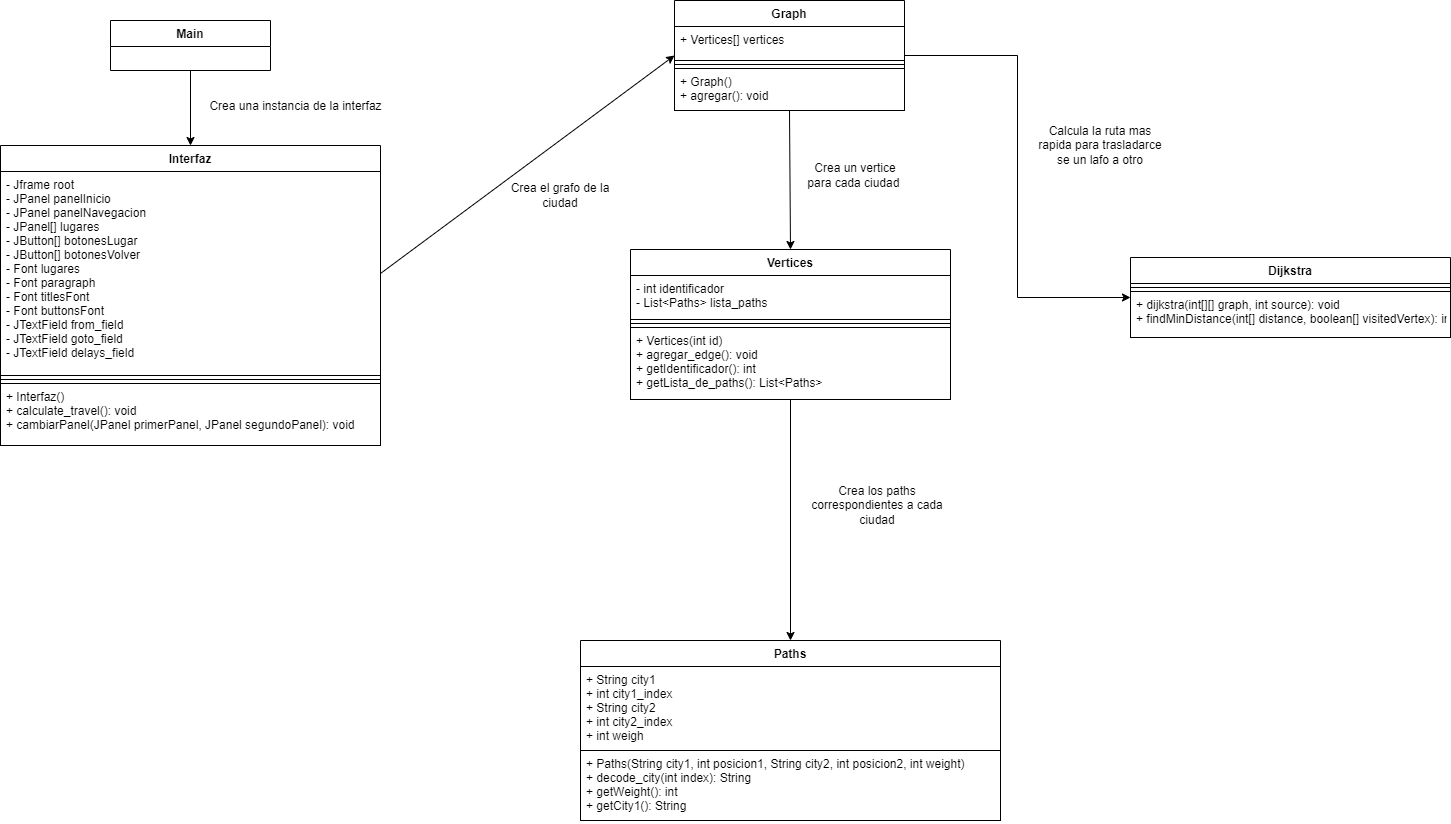

The diagram above was exported from draw.io. Its source (the exported page's mxGraphModel, read from the mxfile embedded in the PNG):
<mxGraphModel dx="1865" dy="1716" grid="1" gridSize="10" guides="1" tooltips="1" connect="1" arrows="1" fold="1" page="1" pageScale="1" pageWidth="827" pageHeight="1169" math="0" shadow="0">
  <root>
    <mxCell id="0" />
    <mxCell id="1" parent="0" />
    <mxCell id="etUnX1Ghb0rkaaxVV59l-1" value="Graph" style="swimlane;fontStyle=1;align=center;verticalAlign=top;childLayout=stackLayout;horizontal=1;startSize=26;horizontalStack=0;resizeParent=1;resizeParentMax=0;resizeLast=0;collapsible=1;marginBottom=0;fillColor=default;strokeColor=default;fontColor=default;" parent="1" vertex="1">
      <mxGeometry x="184" y="-710" width="230" height="110" as="geometry" />
    </mxCell>
    <mxCell id="etUnX1Ghb0rkaaxVV59l-2" value="+ Vertices[] vertices" style="text;strokeColor=default;fillColor=default;align=left;verticalAlign=top;spacingLeft=4;spacingRight=4;overflow=hidden;rotatable=0;points=[[0,0.5],[1,0.5]];portConstraint=eastwest;fontColor=default;" parent="etUnX1Ghb0rkaaxVV59l-1" vertex="1">
      <mxGeometry y="26" width="230" height="34" as="geometry" />
    </mxCell>
    <mxCell id="etUnX1Ghb0rkaaxVV59l-3" value="" style="line;strokeWidth=1;fillColor=default;align=left;verticalAlign=middle;spacingTop=-1;spacingLeft=3;spacingRight=3;rotatable=0;labelPosition=right;points=[];portConstraint=eastwest;strokeColor=default;fontColor=default;" parent="etUnX1Ghb0rkaaxVV59l-1" vertex="1">
      <mxGeometry y="60" width="230" height="8" as="geometry" />
    </mxCell>
    <mxCell id="etUnX1Ghb0rkaaxVV59l-4" value="+ Graph()&#10;+ agregar(): void" style="text;strokeColor=default;fillColor=default;align=left;verticalAlign=top;spacingLeft=4;spacingRight=4;overflow=hidden;rotatable=0;points=[[0,0.5],[1,0.5]];portConstraint=eastwest;fontColor=default;" parent="etUnX1Ghb0rkaaxVV59l-1" vertex="1">
      <mxGeometry y="68" width="230" height="42" as="geometry" />
    </mxCell>
    <mxCell id="etUnX1Ghb0rkaaxVV59l-5" value="Paths" style="swimlane;fontStyle=1;align=center;verticalAlign=top;childLayout=stackLayout;horizontal=1;startSize=26;horizontalStack=0;resizeParent=1;resizeParentMax=0;resizeLast=0;collapsible=1;marginBottom=0;fontColor=default;strokeColor=default;fillColor=default;" parent="1" vertex="1">
      <mxGeometry x="90" y="-70" width="420" height="180" as="geometry" />
    </mxCell>
    <mxCell id="etUnX1Ghb0rkaaxVV59l-6" value="+ String city1&#10;+ int city1_index&#10;+ String city2&#10;+ int city2_index&#10;+ int weigh&#10; &#10;" style="text;strokeColor=default;fillColor=default;align=left;verticalAlign=top;spacingLeft=4;spacingRight=4;overflow=hidden;rotatable=0;points=[[0,0.5],[1,0.5]];portConstraint=eastwest;fontColor=default;" parent="etUnX1Ghb0rkaaxVV59l-5" vertex="1">
      <mxGeometry y="26" width="420" height="84" as="geometry" />
    </mxCell>
    <mxCell id="etUnX1Ghb0rkaaxVV59l-7" value="+ Paths(String city1, int posicion1, String city2, int posicion2, int weight)&#10;+ decode_city(int index): String&#10;+ getWeight(): int&#10;+ getCity1(): String&#10;&#10;" style="text;strokeColor=default;fillColor=default;align=left;verticalAlign=top;spacingLeft=4;spacingRight=4;overflow=hidden;rotatable=0;points=[[0,0.5],[1,0.5]];portConstraint=eastwest;fontColor=default;" parent="etUnX1Ghb0rkaaxVV59l-5" vertex="1">
      <mxGeometry y="110" width="420" height="70" as="geometry" />
    </mxCell>
    <mxCell id="7zCApSuqMhU8I_25LISZ-9" style="edgeStyle=orthogonalEdgeStyle;rounded=0;orthogonalLoop=1;jettySize=auto;html=1;entryX=0.5;entryY=0;entryDx=0;entryDy=0;exitX=0.5;exitY=1;exitDx=0;exitDy=0;" parent="1" source="zJpSOZkHe7ixS0m2SruE-3" target="7zCApSuqMhU8I_25LISZ-1" edge="1">
      <mxGeometry relative="1" as="geometry">
        <mxPoint x="-200" y="-530" as="sourcePoint" />
        <Array as="points" />
      </mxGeometry>
    </mxCell>
    <mxCell id="7zCApSuqMhU8I_25LISZ-1" value="Interfaz" style="swimlane;fontStyle=1;align=center;verticalAlign=top;childLayout=stackLayout;horizontal=1;startSize=26;horizontalStack=0;resizeParent=1;resizeParentMax=0;resizeLast=0;collapsible=1;marginBottom=0;fillColor=default;strokeColor=default;fontColor=default;" parent="1" vertex="1">
      <mxGeometry x="-490" y="-565" width="380" height="300" as="geometry" />
    </mxCell>
    <mxCell id="7zCApSuqMhU8I_25LISZ-2" value="- Jframe root&#10;- JPanel panelInicio&#10;- JPanel panelNavegacion&#10;- JPanel[] lugares&#10;- JButton[] botonesLugar&#10;- JButton[] botonesVolver&#10;- Font lugares&#10;- Font paragraph&#10;- Font titlesFont&#10;- Font buttonsFont&#10;- JTextField from_field&#10;- JTextField goto_field&#10;- JTextField delays_field&#10;&#10;&#10;&#10;&#10;&#10;&#10;&#10;&#10;&#10;&#10;" style="text;strokeColor=default;fillColor=default;align=left;verticalAlign=top;spacingLeft=4;spacingRight=4;overflow=hidden;rotatable=0;points=[[0,0.5],[1,0.5]];portConstraint=eastwest;fontColor=default;" parent="7zCApSuqMhU8I_25LISZ-1" vertex="1">
      <mxGeometry y="26" width="380" height="204" as="geometry" />
    </mxCell>
    <mxCell id="7zCApSuqMhU8I_25LISZ-3" value="" style="line;strokeWidth=1;fillColor=default;align=left;verticalAlign=middle;spacingTop=-1;spacingLeft=3;spacingRight=3;rotatable=0;labelPosition=right;points=[];portConstraint=eastwest;strokeColor=default;fontColor=default;" parent="7zCApSuqMhU8I_25LISZ-1" vertex="1">
      <mxGeometry y="230" width="380" height="8" as="geometry" />
    </mxCell>
    <mxCell id="7zCApSuqMhU8I_25LISZ-4" value="+ Interfaz()&#10;+ calculate_travel(): void&#10;+ cambiarPanel(JPanel primerPanel, JPanel segundoPanel): void&#10;" style="text;strokeColor=default;fillColor=default;align=left;verticalAlign=top;spacingLeft=4;spacingRight=4;overflow=hidden;rotatable=0;points=[[0,0.5],[1,0.5]];portConstraint=eastwest;fontColor=default;" parent="7zCApSuqMhU8I_25LISZ-1" vertex="1">
      <mxGeometry y="238" width="380" height="62" as="geometry" />
    </mxCell>
    <mxCell id="7zCApSuqMhU8I_25LISZ-19" style="edgeStyle=orthogonalEdgeStyle;rounded=0;orthogonalLoop=1;jettySize=auto;html=1;exitX=0.5;exitY=1;exitDx=0;exitDy=0;entryX=0.5;entryY=0;entryDx=0;entryDy=0;" parent="1" source="7zCApSuqMhU8I_25LISZ-5" target="etUnX1Ghb0rkaaxVV59l-5" edge="1">
      <mxGeometry relative="1" as="geometry" />
    </mxCell>
    <mxCell id="7zCApSuqMhU8I_25LISZ-5" value="Vertices" style="swimlane;fontStyle=1;align=center;verticalAlign=top;childLayout=stackLayout;horizontal=1;startSize=26;horizontalStack=0;resizeParent=1;resizeParentMax=0;resizeLast=0;collapsible=1;marginBottom=0;fillColor=default;strokeColor=default;fontColor=default;" parent="1" vertex="1">
      <mxGeometry x="140" y="-461" width="320" height="150" as="geometry" />
    </mxCell>
    <mxCell id="7zCApSuqMhU8I_25LISZ-6" value="- int identificador&#10;- List&lt;Paths&gt; lista_paths&#10;&#10;&#10;&#10;&#10;&#10;&#10;&#10;&#10;" style="text;strokeColor=default;fillColor=default;align=left;verticalAlign=top;spacingLeft=4;spacingRight=4;overflow=hidden;rotatable=0;points=[[0,0.5],[1,0.5]];portConstraint=eastwest;fontColor=default;" parent="7zCApSuqMhU8I_25LISZ-5" vertex="1">
      <mxGeometry y="26" width="320" height="44" as="geometry" />
    </mxCell>
    <mxCell id="7zCApSuqMhU8I_25LISZ-7" value="" style="line;strokeWidth=1;fillColor=default;align=left;verticalAlign=middle;spacingTop=-1;spacingLeft=3;spacingRight=3;rotatable=0;labelPosition=right;points=[];portConstraint=eastwest;strokeColor=default;fontColor=default;" parent="7zCApSuqMhU8I_25LISZ-5" vertex="1">
      <mxGeometry y="70" width="320" height="8" as="geometry" />
    </mxCell>
    <mxCell id="7zCApSuqMhU8I_25LISZ-8" value="+ Vertices(int id)&#10;+ agregar_edge(): void&#10;+ getIdentificador(): int&#10;+ getLista_de_paths(): List&lt;Paths&gt;&#10;&#10;" style="text;strokeColor=default;fillColor=default;align=left;verticalAlign=top;spacingLeft=4;spacingRight=4;overflow=hidden;rotatable=0;points=[[0,0.5],[1,0.5]];portConstraint=eastwest;fontColor=default;" parent="7zCApSuqMhU8I_25LISZ-5" vertex="1">
      <mxGeometry y="78" width="320" height="72" as="geometry" />
    </mxCell>
    <mxCell id="7zCApSuqMhU8I_25LISZ-10" value="Crea una instancia de la interfaz" style="text;html=1;align=center;verticalAlign=middle;resizable=0;points=[];autosize=1;strokeColor=none;fillColor=none;" parent="1" vertex="1">
      <mxGeometry x="-290" y="-614" width="190" height="20" as="geometry" />
    </mxCell>
    <mxCell id="7zCApSuqMhU8I_25LISZ-22" value="Dijkstra" style="swimlane;fontStyle=1;align=center;verticalAlign=top;childLayout=stackLayout;horizontal=1;startSize=26;horizontalStack=0;resizeParent=1;resizeParentMax=0;resizeLast=0;collapsible=1;marginBottom=0;fillColor=default;strokeColor=default;fontColor=default;" parent="1" vertex="1">
      <mxGeometry x="640" y="-453" width="320" height="80" as="geometry" />
    </mxCell>
    <mxCell id="7zCApSuqMhU8I_25LISZ-24" value="" style="line;strokeWidth=1;fillColor=default;align=left;verticalAlign=middle;spacingTop=-1;spacingLeft=3;spacingRight=3;rotatable=0;labelPosition=right;points=[];portConstraint=eastwest;strokeColor=default;fontColor=default;" parent="7zCApSuqMhU8I_25LISZ-22" vertex="1">
      <mxGeometry y="26" width="320" height="8" as="geometry" />
    </mxCell>
    <mxCell id="7zCApSuqMhU8I_25LISZ-25" value="+ dijkstra(int[][] graph, int source): void&#10;+ findMinDistance(int[] distance, boolean[] visitedVertex): int&#10;&#10;" style="text;strokeColor=default;fillColor=default;align=left;verticalAlign=top;spacingLeft=4;spacingRight=4;overflow=hidden;rotatable=0;points=[[0,0.5],[1,0.5]];portConstraint=eastwest;fontColor=default;" parent="7zCApSuqMhU8I_25LISZ-22" vertex="1">
      <mxGeometry y="34" width="320" height="46" as="geometry" />
    </mxCell>
    <mxCell id="7zCApSuqMhU8I_25LISZ-26" style="edgeStyle=orthogonalEdgeStyle;rounded=0;orthogonalLoop=1;jettySize=auto;html=1;exitX=1;exitY=0.5;exitDx=0;exitDy=0;entryX=0;entryY=0.5;entryDx=0;entryDy=0;" parent="1" source="etUnX1Ghb0rkaaxVV59l-1" target="7zCApSuqMhU8I_25LISZ-22" edge="1">
      <mxGeometry relative="1" as="geometry">
        <mxPoint x="840" y="-243" as="targetPoint" />
      </mxGeometry>
    </mxCell>
    <mxCell id="zJpSOZkHe7ixS0m2SruE-3" value="Main" style="swimlane;fontStyle=1;align=center;verticalAlign=top;childLayout=stackLayout;horizontal=1;startSize=26;horizontalStack=0;resizeParent=1;resizeParentMax=0;resizeLast=0;collapsible=1;marginBottom=0;labelBackgroundColor=default;fontColor=default;strokeColor=default;fillColor=default;" parent="1" vertex="1">
      <mxGeometry x="-380" y="-690" width="160" height="50" as="geometry" />
    </mxCell>
    <mxCell id="AX7X_H8i3lPJmrHYRTdF-1" value="" style="endArrow=classic;html=1;rounded=0;exitX=1;exitY=0.5;exitDx=0;exitDy=0;entryX=0;entryY=0.5;entryDx=0;entryDy=0;" edge="1" parent="1" source="7zCApSuqMhU8I_25LISZ-2" target="etUnX1Ghb0rkaaxVV59l-1">
      <mxGeometry width="50" height="50" relative="1" as="geometry">
        <mxPoint x="20" y="-460" as="sourcePoint" />
        <mxPoint x="70" y="-510" as="targetPoint" />
      </mxGeometry>
    </mxCell>
    <mxCell id="AX7X_H8i3lPJmrHYRTdF-2" value="Crea el grafo de la ciudad" style="text;html=1;strokeColor=none;fillColor=none;align=center;verticalAlign=middle;whiteSpace=wrap;rounded=0;" vertex="1" parent="1">
      <mxGeometry x="10" y="-530" width="120" height="30" as="geometry" />
    </mxCell>
    <mxCell id="AX7X_H8i3lPJmrHYRTdF-3" value="" style="endArrow=classic;html=1;rounded=0;exitX=0.5;exitY=1;exitDx=0;exitDy=0;entryX=0.5;entryY=0;entryDx=0;entryDy=0;" edge="1" parent="1" source="etUnX1Ghb0rkaaxVV59l-1" target="7zCApSuqMhU8I_25LISZ-5">
      <mxGeometry width="50" height="50" relative="1" as="geometry">
        <mxPoint x="340" y="-480" as="sourcePoint" />
        <mxPoint x="390" y="-530" as="targetPoint" />
      </mxGeometry>
    </mxCell>
    <mxCell id="AX7X_H8i3lPJmrHYRTdF-4" value="&lt;span&gt;Crea un vertice para cada ciudad&amp;nbsp;&lt;/span&gt;" style="text;html=1;strokeColor=none;fillColor=none;align=center;verticalAlign=middle;whiteSpace=wrap;rounded=0;" vertex="1" parent="1">
      <mxGeometry x="310" y="-550" width="110" height="30" as="geometry" />
    </mxCell>
    <mxCell id="AX7X_H8i3lPJmrHYRTdF-5" value="&lt;span&gt;Crea los paths correspondientes a cada ciudad&lt;/span&gt;" style="text;html=1;strokeColor=none;fillColor=none;align=center;verticalAlign=middle;whiteSpace=wrap;rounded=0;" vertex="1" parent="1">
      <mxGeometry x="314" y="-220" width="146" height="30" as="geometry" />
    </mxCell>
    <mxCell id="AX7X_H8i3lPJmrHYRTdF-6" value="Calcula la ruta mas rapida para trasladarce se un lafo a otro" style="text;html=1;strokeColor=none;fillColor=none;align=center;verticalAlign=middle;whiteSpace=wrap;rounded=0;" vertex="1" parent="1">
      <mxGeometry x="540" y="-580" width="140" height="30" as="geometry" />
    </mxCell>
  </root>
</mxGraphModel>